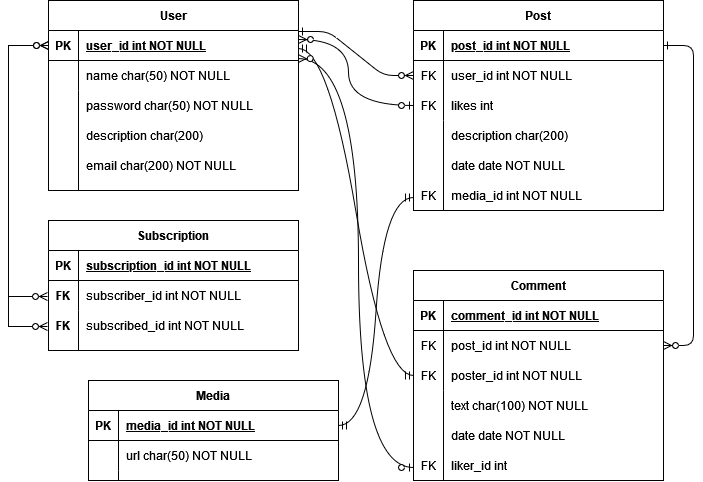

The diagram above was exported from draw.io. Its source (the exported page's mxGraphModel, read from the mxfile embedded in the PNG):
<mxGraphModel dx="989" dy="514" grid="1" gridSize="10" guides="1" tooltips="1" connect="1" arrows="1" fold="1" page="1" pageScale="1" pageWidth="850" pageHeight="1100" math="0" shadow="0" extFonts="Permanent Marker^https://fonts.googleapis.com/css?family=Permanent+Marker">
  <root>
    <mxCell id="0" />
    <mxCell id="1" parent="0" />
    <mxCell id="C-vyLk0tnHw3VtMMgP7b-1" value="" style="edgeStyle=entityRelationEdgeStyle;endArrow=ERzeroToMany;startArrow=ERone;endFill=1;startFill=0;" parent="1" target="C-vyLk0tnHw3VtMMgP7b-6" edge="1">
      <mxGeometry width="100" height="100" relative="1" as="geometry">
        <mxPoint x="310" y="151" as="sourcePoint" />
        <mxPoint x="440" y="620" as="targetPoint" />
      </mxGeometry>
    </mxCell>
    <mxCell id="C-vyLk0tnHw3VtMMgP7b-12" value="" style="edgeStyle=entityRelationEdgeStyle;endArrow=ERzeroToMany;startArrow=ERone;endFill=1;startFill=0;" parent="1" source="C-vyLk0tnHw3VtMMgP7b-3" target="C-vyLk0tnHw3VtMMgP7b-17" edge="1">
      <mxGeometry width="100" height="100" relative="1" as="geometry">
        <mxPoint x="400" y="180" as="sourcePoint" />
        <mxPoint x="460" y="205" as="targetPoint" />
      </mxGeometry>
    </mxCell>
    <mxCell id="C-vyLk0tnHw3VtMMgP7b-2" value="Post" style="shape=table;startSize=30;container=1;collapsible=1;childLayout=tableLayout;fixedRows=1;rowLines=0;fontStyle=1;align=center;resizeLast=1;" parent="1" vertex="1">
      <mxGeometry x="425" y="120" width="250" height="210" as="geometry" />
    </mxCell>
    <mxCell id="C-vyLk0tnHw3VtMMgP7b-3" value="" style="shape=partialRectangle;collapsible=0;dropTarget=0;pointerEvents=0;fillColor=none;points=[[0,0.5],[1,0.5]];portConstraint=eastwest;top=0;left=0;right=0;bottom=1;" parent="C-vyLk0tnHw3VtMMgP7b-2" vertex="1">
      <mxGeometry y="30" width="250" height="30" as="geometry" />
    </mxCell>
    <mxCell id="C-vyLk0tnHw3VtMMgP7b-4" value="PK" style="shape=partialRectangle;overflow=hidden;connectable=0;fillColor=none;top=0;left=0;bottom=0;right=0;fontStyle=1;" parent="C-vyLk0tnHw3VtMMgP7b-3" vertex="1">
      <mxGeometry width="30" height="30" as="geometry">
        <mxRectangle width="30" height="30" as="alternateBounds" />
      </mxGeometry>
    </mxCell>
    <mxCell id="C-vyLk0tnHw3VtMMgP7b-5" value="post_id int NOT NULL " style="shape=partialRectangle;overflow=hidden;connectable=0;fillColor=none;top=0;left=0;bottom=0;right=0;align=left;spacingLeft=6;fontStyle=5;" parent="C-vyLk0tnHw3VtMMgP7b-3" vertex="1">
      <mxGeometry x="30" width="220" height="30" as="geometry">
        <mxRectangle width="220" height="30" as="alternateBounds" />
      </mxGeometry>
    </mxCell>
    <mxCell id="C-vyLk0tnHw3VtMMgP7b-6" value="" style="shape=partialRectangle;collapsible=0;dropTarget=0;pointerEvents=0;fillColor=none;points=[[0,0.5],[1,0.5]];portConstraint=eastwest;top=0;left=0;right=0;bottom=0;" parent="C-vyLk0tnHw3VtMMgP7b-2" vertex="1">
      <mxGeometry y="60" width="250" height="30" as="geometry" />
    </mxCell>
    <mxCell id="C-vyLk0tnHw3VtMMgP7b-7" value="FK" style="shape=partialRectangle;overflow=hidden;connectable=0;fillColor=none;top=0;left=0;bottom=0;right=0;" parent="C-vyLk0tnHw3VtMMgP7b-6" vertex="1">
      <mxGeometry width="30" height="30" as="geometry">
        <mxRectangle width="30" height="30" as="alternateBounds" />
      </mxGeometry>
    </mxCell>
    <mxCell id="C-vyLk0tnHw3VtMMgP7b-8" value="user_id int NOT NULL" style="shape=partialRectangle;overflow=hidden;connectable=0;fillColor=none;top=0;left=0;bottom=0;right=0;align=left;spacingLeft=6;" parent="C-vyLk0tnHw3VtMMgP7b-6" vertex="1">
      <mxGeometry x="30" width="220" height="30" as="geometry">
        <mxRectangle width="220" height="30" as="alternateBounds" />
      </mxGeometry>
    </mxCell>
    <mxCell id="C-vyLk0tnHw3VtMMgP7b-9" value="" style="shape=partialRectangle;collapsible=0;dropTarget=0;pointerEvents=0;fillColor=none;points=[[0,0.5],[1,0.5]];portConstraint=eastwest;top=0;left=0;right=0;bottom=0;" parent="C-vyLk0tnHw3VtMMgP7b-2" vertex="1">
      <mxGeometry y="90" width="250" height="30" as="geometry" />
    </mxCell>
    <mxCell id="C-vyLk0tnHw3VtMMgP7b-10" value="" style="shape=partialRectangle;overflow=hidden;connectable=0;fillColor=none;top=0;left=0;bottom=0;right=0;" parent="C-vyLk0tnHw3VtMMgP7b-9" vertex="1">
      <mxGeometry width="30" height="30" as="geometry">
        <mxRectangle width="30" height="30" as="alternateBounds" />
      </mxGeometry>
    </mxCell>
    <mxCell id="C-vyLk0tnHw3VtMMgP7b-11" value="likes int" style="shape=partialRectangle;overflow=hidden;connectable=0;fillColor=none;top=0;left=0;bottom=0;right=0;align=left;spacingLeft=6;" parent="C-vyLk0tnHw3VtMMgP7b-9" vertex="1">
      <mxGeometry x="30" width="220" height="30" as="geometry">
        <mxRectangle width="220" height="30" as="alternateBounds" />
      </mxGeometry>
    </mxCell>
    <mxCell id="C-vyLk0tnHw3VtMMgP7b-13" value="Comment" style="shape=table;startSize=30;container=1;collapsible=1;childLayout=tableLayout;fixedRows=1;rowLines=0;fontStyle=1;align=center;resizeLast=1;" parent="1" vertex="1">
      <mxGeometry x="425" y="390" width="250" height="210" as="geometry" />
    </mxCell>
    <mxCell id="C-vyLk0tnHw3VtMMgP7b-14" value="" style="shape=partialRectangle;collapsible=0;dropTarget=0;pointerEvents=0;fillColor=none;points=[[0,0.5],[1,0.5]];portConstraint=eastwest;top=0;left=0;right=0;bottom=1;" parent="C-vyLk0tnHw3VtMMgP7b-13" vertex="1">
      <mxGeometry y="30" width="250" height="30" as="geometry" />
    </mxCell>
    <mxCell id="C-vyLk0tnHw3VtMMgP7b-15" value="PK" style="shape=partialRectangle;overflow=hidden;connectable=0;fillColor=none;top=0;left=0;bottom=0;right=0;fontStyle=1;" parent="C-vyLk0tnHw3VtMMgP7b-14" vertex="1">
      <mxGeometry width="30" height="30" as="geometry">
        <mxRectangle width="30" height="30" as="alternateBounds" />
      </mxGeometry>
    </mxCell>
    <mxCell id="C-vyLk0tnHw3VtMMgP7b-16" value="comment_id int NOT NULL " style="shape=partialRectangle;overflow=hidden;connectable=0;fillColor=none;top=0;left=0;bottom=0;right=0;align=left;spacingLeft=6;fontStyle=5;" parent="C-vyLk0tnHw3VtMMgP7b-14" vertex="1">
      <mxGeometry x="30" width="220" height="30" as="geometry">
        <mxRectangle width="220" height="30" as="alternateBounds" />
      </mxGeometry>
    </mxCell>
    <mxCell id="C-vyLk0tnHw3VtMMgP7b-17" value="" style="shape=partialRectangle;collapsible=0;dropTarget=0;pointerEvents=0;fillColor=none;points=[[0,0.5],[1,0.5]];portConstraint=eastwest;top=0;left=0;right=0;bottom=0;" parent="C-vyLk0tnHw3VtMMgP7b-13" vertex="1">
      <mxGeometry y="60" width="250" height="30" as="geometry" />
    </mxCell>
    <mxCell id="C-vyLk0tnHw3VtMMgP7b-18" value="FK" style="shape=partialRectangle;overflow=hidden;connectable=0;fillColor=none;top=0;left=0;bottom=0;right=0;" parent="C-vyLk0tnHw3VtMMgP7b-17" vertex="1">
      <mxGeometry width="30" height="30" as="geometry">
        <mxRectangle width="30" height="30" as="alternateBounds" />
      </mxGeometry>
    </mxCell>
    <mxCell id="C-vyLk0tnHw3VtMMgP7b-19" value="post_id int NOT NULL" style="shape=partialRectangle;overflow=hidden;connectable=0;fillColor=none;top=0;left=0;bottom=0;right=0;align=left;spacingLeft=6;" parent="C-vyLk0tnHw3VtMMgP7b-17" vertex="1">
      <mxGeometry x="30" width="220" height="30" as="geometry">
        <mxRectangle width="220" height="30" as="alternateBounds" />
      </mxGeometry>
    </mxCell>
    <mxCell id="C-vyLk0tnHw3VtMMgP7b-20" value="" style="shape=partialRectangle;collapsible=0;dropTarget=0;pointerEvents=0;fillColor=none;points=[[0,0.5],[1,0.5]];portConstraint=eastwest;top=0;left=0;right=0;bottom=0;" parent="C-vyLk0tnHw3VtMMgP7b-13" vertex="1">
      <mxGeometry y="90" width="250" height="30" as="geometry" />
    </mxCell>
    <mxCell id="C-vyLk0tnHw3VtMMgP7b-21" value="" style="shape=partialRectangle;overflow=hidden;connectable=0;fillColor=none;top=0;left=0;bottom=0;right=0;" parent="C-vyLk0tnHw3VtMMgP7b-20" vertex="1">
      <mxGeometry width="30" height="30" as="geometry">
        <mxRectangle width="30" height="30" as="alternateBounds" />
      </mxGeometry>
    </mxCell>
    <mxCell id="C-vyLk0tnHw3VtMMgP7b-22" value="poster_id int NOT NULL" style="shape=partialRectangle;overflow=hidden;connectable=0;fillColor=none;top=0;left=0;bottom=0;right=0;align=left;spacingLeft=6;" parent="C-vyLk0tnHw3VtMMgP7b-20" vertex="1">
      <mxGeometry x="30" width="220" height="30" as="geometry">
        <mxRectangle width="220" height="30" as="alternateBounds" />
      </mxGeometry>
    </mxCell>
    <mxCell id="C-vyLk0tnHw3VtMMgP7b-23" value="User" style="shape=table;startSize=30;container=1;collapsible=1;childLayout=tableLayout;fixedRows=1;rowLines=0;fontStyle=1;align=center;resizeLast=1;" parent="1" vertex="1">
      <mxGeometry x="60" y="120" width="250" height="190" as="geometry" />
    </mxCell>
    <mxCell id="C-vyLk0tnHw3VtMMgP7b-24" value="" style="shape=partialRectangle;collapsible=0;dropTarget=0;pointerEvents=0;fillColor=none;points=[[0,0.5],[1,0.5]];portConstraint=eastwest;top=0;left=0;right=0;bottom=1;" parent="C-vyLk0tnHw3VtMMgP7b-23" vertex="1">
      <mxGeometry y="30" width="250" height="30" as="geometry" />
    </mxCell>
    <mxCell id="C-vyLk0tnHw3VtMMgP7b-25" value="PK" style="shape=partialRectangle;overflow=hidden;connectable=0;fillColor=none;top=0;left=0;bottom=0;right=0;fontStyle=1;" parent="C-vyLk0tnHw3VtMMgP7b-24" vertex="1">
      <mxGeometry width="30" height="30" as="geometry">
        <mxRectangle width="30" height="30" as="alternateBounds" />
      </mxGeometry>
    </mxCell>
    <mxCell id="C-vyLk0tnHw3VtMMgP7b-26" value="user_id int NOT NULL " style="shape=partialRectangle;overflow=hidden;connectable=0;fillColor=none;top=0;left=0;bottom=0;right=0;align=left;spacingLeft=6;fontStyle=5;" parent="C-vyLk0tnHw3VtMMgP7b-24" vertex="1">
      <mxGeometry x="30" width="220" height="30" as="geometry">
        <mxRectangle width="220" height="30" as="alternateBounds" />
      </mxGeometry>
    </mxCell>
    <mxCell id="C-vyLk0tnHw3VtMMgP7b-27" value="" style="shape=partialRectangle;collapsible=0;dropTarget=0;pointerEvents=0;fillColor=none;points=[[0,0.5],[1,0.5]];portConstraint=eastwest;top=0;left=0;right=0;bottom=0;" parent="C-vyLk0tnHw3VtMMgP7b-23" vertex="1">
      <mxGeometry y="60" width="250" height="30" as="geometry" />
    </mxCell>
    <mxCell id="C-vyLk0tnHw3VtMMgP7b-28" value="" style="shape=partialRectangle;overflow=hidden;connectable=0;fillColor=none;top=0;left=0;bottom=0;right=0;" parent="C-vyLk0tnHw3VtMMgP7b-27" vertex="1">
      <mxGeometry width="30" height="30" as="geometry">
        <mxRectangle width="30" height="30" as="alternateBounds" />
      </mxGeometry>
    </mxCell>
    <mxCell id="C-vyLk0tnHw3VtMMgP7b-29" value="name char(50) NOT NULL" style="shape=partialRectangle;overflow=hidden;connectable=0;fillColor=none;top=0;left=0;bottom=0;right=0;align=left;spacingLeft=6;" parent="C-vyLk0tnHw3VtMMgP7b-27" vertex="1">
      <mxGeometry x="30" width="220" height="30" as="geometry">
        <mxRectangle width="220" height="30" as="alternateBounds" />
      </mxGeometry>
    </mxCell>
    <mxCell id="H2LyA7iVepBwRqQD3M2b-2" value="Media" style="shape=table;startSize=30;container=1;collapsible=1;childLayout=tableLayout;fixedRows=1;rowLines=0;fontStyle=1;align=center;resizeLast=1;" parent="1" vertex="1">
      <mxGeometry x="100" y="500" width="250" height="100" as="geometry" />
    </mxCell>
    <mxCell id="H2LyA7iVepBwRqQD3M2b-3" value="" style="shape=partialRectangle;collapsible=0;dropTarget=0;pointerEvents=0;fillColor=none;points=[[0,0.5],[1,0.5]];portConstraint=eastwest;top=0;left=0;right=0;bottom=1;" parent="H2LyA7iVepBwRqQD3M2b-2" vertex="1">
      <mxGeometry y="30" width="250" height="30" as="geometry" />
    </mxCell>
    <mxCell id="H2LyA7iVepBwRqQD3M2b-4" value="PK" style="shape=partialRectangle;overflow=hidden;connectable=0;fillColor=none;top=0;left=0;bottom=0;right=0;fontStyle=1;" parent="H2LyA7iVepBwRqQD3M2b-3" vertex="1">
      <mxGeometry width="30" height="30" as="geometry">
        <mxRectangle width="30" height="30" as="alternateBounds" />
      </mxGeometry>
    </mxCell>
    <mxCell id="H2LyA7iVepBwRqQD3M2b-5" value="media_id int NOT NULL " style="shape=partialRectangle;overflow=hidden;connectable=0;fillColor=none;top=0;left=0;bottom=0;right=0;align=left;spacingLeft=6;fontStyle=5;" parent="H2LyA7iVepBwRqQD3M2b-3" vertex="1">
      <mxGeometry x="30" width="220" height="30" as="geometry">
        <mxRectangle width="220" height="30" as="alternateBounds" />
      </mxGeometry>
    </mxCell>
    <mxCell id="H2LyA7iVepBwRqQD3M2b-6" value="" style="shape=partialRectangle;collapsible=0;dropTarget=0;pointerEvents=0;fillColor=none;points=[[0,0.5],[1,0.5]];portConstraint=eastwest;top=0;left=0;right=0;bottom=0;" parent="H2LyA7iVepBwRqQD3M2b-2" vertex="1">
      <mxGeometry y="60" width="250" height="30" as="geometry" />
    </mxCell>
    <mxCell id="H2LyA7iVepBwRqQD3M2b-7" value="" style="shape=partialRectangle;overflow=hidden;connectable=0;fillColor=none;top=0;left=0;bottom=0;right=0;" parent="H2LyA7iVepBwRqQD3M2b-6" vertex="1">
      <mxGeometry width="30" height="30" as="geometry">
        <mxRectangle width="30" height="30" as="alternateBounds" />
      </mxGeometry>
    </mxCell>
    <mxCell id="H2LyA7iVepBwRqQD3M2b-8" value="url char(50) NOT NULL" style="shape=partialRectangle;overflow=hidden;connectable=0;fillColor=none;top=0;left=0;bottom=0;right=0;align=left;spacingLeft=6;" parent="H2LyA7iVepBwRqQD3M2b-6" vertex="1">
      <mxGeometry x="30" width="220" height="30" as="geometry">
        <mxRectangle width="220" height="30" as="alternateBounds" />
      </mxGeometry>
    </mxCell>
    <mxCell id="H2LyA7iVepBwRqQD3M2b-9" value="password char(50) NOT NULL" style="shape=partialRectangle;overflow=hidden;connectable=0;fillColor=none;top=0;left=0;bottom=0;right=0;align=left;spacingLeft=6;" parent="1" vertex="1">
      <mxGeometry x="90" y="210" width="220" height="30" as="geometry">
        <mxRectangle width="220" height="30" as="alternateBounds" />
      </mxGeometry>
    </mxCell>
    <mxCell id="H2LyA7iVepBwRqQD3M2b-10" value="description char(200)" style="shape=partialRectangle;overflow=hidden;connectable=0;fillColor=none;top=0;left=0;bottom=0;right=0;align=left;spacingLeft=6;" parent="1" vertex="1">
      <mxGeometry x="90" y="240" width="220" height="30" as="geometry">
        <mxRectangle width="220" height="30" as="alternateBounds" />
      </mxGeometry>
    </mxCell>
    <mxCell id="H2LyA7iVepBwRqQD3M2b-11" value="email char(200) NOT NULL" style="shape=partialRectangle;overflow=hidden;connectable=0;fillColor=none;top=0;left=0;bottom=0;right=0;align=left;spacingLeft=6;" parent="1" vertex="1">
      <mxGeometry x="90" y="270" width="220" height="30" as="geometry">
        <mxRectangle width="220" height="30" as="alternateBounds" />
      </mxGeometry>
    </mxCell>
    <mxCell id="H2LyA7iVepBwRqQD3M2b-19" value="" style="edgeStyle=elbowEdgeStyle;fontSize=12;html=1;endArrow=ERzeroToMany;endFill=1;startArrow=ERzeroToMany;rounded=0;entryX=0;entryY=0.5;entryDx=0;entryDy=0;" parent="1" target="C-vyLk0tnHw3VtMMgP7b-24" edge="1">
      <mxGeometry width="100" height="100" relative="1" as="geometry">
        <mxPoint x="59" y="446" as="sourcePoint" />
        <mxPoint x="40" y="170" as="targetPoint" />
        <Array as="points">
          <mxPoint x="20" y="450" />
          <mxPoint x="20" y="270" />
        </Array>
      </mxGeometry>
    </mxCell>
    <mxCell id="H2LyA7iVepBwRqQD3M2b-20" value="description char(200)" style="shape=partialRectangle;overflow=hidden;connectable=0;fillColor=none;top=0;left=0;bottom=0;right=0;align=left;spacingLeft=6;" parent="1" vertex="1">
      <mxGeometry x="455" y="240" width="220" height="30" as="geometry">
        <mxRectangle width="220" height="30" as="alternateBounds" />
      </mxGeometry>
    </mxCell>
    <mxCell id="H2LyA7iVepBwRqQD3M2b-21" value="FK" style="shape=partialRectangle;overflow=hidden;connectable=0;fillColor=none;top=0;left=0;bottom=0;right=0;" parent="1" vertex="1">
      <mxGeometry x="425" y="210" width="30" height="30" as="geometry">
        <mxRectangle width="30" height="30" as="alternateBounds" />
      </mxGeometry>
    </mxCell>
    <mxCell id="H2LyA7iVepBwRqQD3M2b-22" value="date date NOT NULL" style="shape=partialRectangle;overflow=hidden;connectable=0;fillColor=none;top=0;left=0;bottom=0;right=0;align=left;spacingLeft=6;" parent="1" vertex="1">
      <mxGeometry x="455" y="270" width="220" height="30" as="geometry">
        <mxRectangle width="220" height="30" as="alternateBounds" />
      </mxGeometry>
    </mxCell>
    <mxCell id="H2LyA7iVepBwRqQD3M2b-25" value="" style="edgeStyle=elbowEdgeStyle;fontSize=12;html=1;endArrow=ERzeroToMany;startArrow=ERzeroToOne;curved=1;" parent="1" edge="1">
      <mxGeometry width="100" height="100" relative="1" as="geometry">
        <mxPoint x="425" y="225" as="sourcePoint" />
        <mxPoint x="310" y="159" as="targetPoint" />
        <Array as="points">
          <mxPoint x="360" y="200" />
        </Array>
      </mxGeometry>
    </mxCell>
    <mxCell id="H2LyA7iVepBwRqQD3M2b-26" value="media_id int NOT NULL" style="shape=partialRectangle;overflow=hidden;connectable=0;fillColor=none;top=0;left=0;bottom=0;right=0;align=left;spacingLeft=6;" parent="1" vertex="1">
      <mxGeometry x="455" y="300" width="220" height="30" as="geometry">
        <mxRectangle width="220" height="30" as="alternateBounds" />
      </mxGeometry>
    </mxCell>
    <mxCell id="H2LyA7iVepBwRqQD3M2b-27" value="FK" style="shape=partialRectangle;overflow=hidden;connectable=0;fillColor=none;top=0;left=0;bottom=0;right=0;" parent="1" vertex="1">
      <mxGeometry x="425" y="300" width="30" height="30" as="geometry">
        <mxRectangle width="30" height="30" as="alternateBounds" />
      </mxGeometry>
    </mxCell>
    <mxCell id="H2LyA7iVepBwRqQD3M2b-28" value="" style="edgeStyle=entityRelationEdgeStyle;fontSize=12;html=1;endArrow=ERmandOne;startArrow=ERmandOne;exitX=1;exitY=0.5;exitDx=0;exitDy=0;curved=1;" parent="1" source="H2LyA7iVepBwRqQD3M2b-3" edge="1">
      <mxGeometry width="100" height="100" relative="1" as="geometry">
        <mxPoint x="240" y="430" as="sourcePoint" />
        <mxPoint x="425" y="317" as="targetPoint" />
      </mxGeometry>
    </mxCell>
    <mxCell id="H2LyA7iVepBwRqQD3M2b-29" value="FK" style="shape=partialRectangle;overflow=hidden;connectable=0;fillColor=none;top=0;left=0;bottom=0;right=0;" parent="1" vertex="1">
      <mxGeometry x="425" y="480" width="30" height="30" as="geometry">
        <mxRectangle width="30" height="30" as="alternateBounds" />
      </mxGeometry>
    </mxCell>
    <mxCell id="H2LyA7iVepBwRqQD3M2b-30" value="" style="edgeStyle=entityRelationEdgeStyle;fontSize=12;html=1;endArrow=ERmandOne;startArrow=ERmandOne;curved=1;" parent="1" edge="1">
      <mxGeometry width="100" height="100" relative="1" as="geometry">
        <mxPoint x="310" y="168" as="sourcePoint" />
        <mxPoint x="425" y="495" as="targetPoint" />
      </mxGeometry>
    </mxCell>
    <mxCell id="H2LyA7iVepBwRqQD3M2b-31" value="text char(100) NOT NULL" style="shape=partialRectangle;overflow=hidden;connectable=0;fillColor=none;top=0;left=0;bottom=0;right=0;align=left;spacingLeft=6;" parent="1" vertex="1">
      <mxGeometry x="455" y="510" width="220" height="30" as="geometry">
        <mxRectangle width="220" height="30" as="alternateBounds" />
      </mxGeometry>
    </mxCell>
    <mxCell id="H2LyA7iVepBwRqQD3M2b-32" value="date date NOT NULL" style="shape=partialRectangle;overflow=hidden;connectable=0;fillColor=none;top=0;left=0;bottom=0;right=0;align=left;spacingLeft=6;" parent="1" vertex="1">
      <mxGeometry x="455" y="540" width="220" height="30" as="geometry">
        <mxRectangle width="220" height="30" as="alternateBounds" />
      </mxGeometry>
    </mxCell>
    <mxCell id="H2LyA7iVepBwRqQD3M2b-33" value="liker_id int" style="shape=partialRectangle;overflow=hidden;connectable=0;fillColor=none;top=0;left=0;bottom=0;right=0;align=left;spacingLeft=6;" parent="1" vertex="1">
      <mxGeometry x="455" y="570" width="220" height="30" as="geometry">
        <mxRectangle width="220" height="30" as="alternateBounds" />
      </mxGeometry>
    </mxCell>
    <mxCell id="H2LyA7iVepBwRqQD3M2b-34" value="FK" style="shape=partialRectangle;overflow=hidden;connectable=0;fillColor=none;top=0;left=0;bottom=0;right=0;" parent="1" vertex="1">
      <mxGeometry x="425" y="570" width="30" height="30" as="geometry">
        <mxRectangle width="30" height="30" as="alternateBounds" />
      </mxGeometry>
    </mxCell>
    <mxCell id="H2LyA7iVepBwRqQD3M2b-35" value="" style="edgeStyle=elbowEdgeStyle;fontSize=12;html=1;endArrow=ERzeroToMany;startArrow=ERzeroToOne;curved=1;entryX=0.999;entryY=-0.064;entryDx=0;entryDy=0;entryPerimeter=0;" parent="1" target="C-vyLk0tnHw3VtMMgP7b-27" edge="1">
      <mxGeometry width="100" height="100" relative="1" as="geometry">
        <mxPoint x="425" y="587" as="sourcePoint" />
        <mxPoint x="320" y="169" as="targetPoint" />
        <Array as="points">
          <mxPoint x="370" y="210" />
        </Array>
      </mxGeometry>
    </mxCell>
    <mxCell id="VeUvjtPbMrn8eKAtvtrm-1" value="" style="endArrow=none;html=1;rounded=0;" edge="1" parent="1">
      <mxGeometry width="50" height="50" relative="1" as="geometry">
        <mxPoint x="90" y="310" as="sourcePoint" />
        <mxPoint x="90" y="210" as="targetPoint" />
      </mxGeometry>
    </mxCell>
    <mxCell id="VeUvjtPbMrn8eKAtvtrm-2" value="" style="endArrow=none;html=1;rounded=0;" edge="1" parent="1">
      <mxGeometry width="50" height="50" relative="1" as="geometry">
        <mxPoint x="455" y="330" as="sourcePoint" />
        <mxPoint x="455" y="240" as="targetPoint" />
      </mxGeometry>
    </mxCell>
    <mxCell id="VeUvjtPbMrn8eKAtvtrm-3" value="" style="endArrow=none;html=1;rounded=0;" edge="1" parent="1">
      <mxGeometry width="50" height="50" relative="1" as="geometry">
        <mxPoint x="455" y="600" as="sourcePoint" />
        <mxPoint x="455" y="510" as="targetPoint" />
      </mxGeometry>
    </mxCell>
    <mxCell id="VeUvjtPbMrn8eKAtvtrm-4" value="" style="endArrow=none;html=1;rounded=0;" edge="1" parent="1">
      <mxGeometry width="50" height="50" relative="1" as="geometry">
        <mxPoint x="130" y="600" as="sourcePoint" />
        <mxPoint x="130" y="590" as="targetPoint" />
      </mxGeometry>
    </mxCell>
    <mxCell id="VeUvjtPbMrn8eKAtvtrm-6" value="Subscription" style="shape=table;startSize=30;container=1;collapsible=1;childLayout=tableLayout;fixedRows=1;rowLines=0;fontStyle=1;align=center;resizeLast=1;" vertex="1" parent="1">
      <mxGeometry x="60" y="340" width="250" height="130" as="geometry" />
    </mxCell>
    <mxCell id="VeUvjtPbMrn8eKAtvtrm-7" value="" style="shape=partialRectangle;collapsible=0;dropTarget=0;pointerEvents=0;fillColor=none;points=[[0,0.5],[1,0.5]];portConstraint=eastwest;top=0;left=0;right=0;bottom=1;" vertex="1" parent="VeUvjtPbMrn8eKAtvtrm-6">
      <mxGeometry y="30" width="250" height="30" as="geometry" />
    </mxCell>
    <mxCell id="VeUvjtPbMrn8eKAtvtrm-8" value="" style="shape=partialRectangle;overflow=hidden;connectable=0;fillColor=none;top=0;left=0;bottom=0;right=0;fontStyle=1;" vertex="1" parent="VeUvjtPbMrn8eKAtvtrm-7">
      <mxGeometry width="30" height="30" as="geometry">
        <mxRectangle width="30" height="30" as="alternateBounds" />
      </mxGeometry>
    </mxCell>
    <mxCell id="VeUvjtPbMrn8eKAtvtrm-9" value="subscription_id int NOT NULL " style="shape=partialRectangle;overflow=hidden;connectable=0;fillColor=none;top=0;left=0;bottom=0;right=0;align=left;spacingLeft=6;fontStyle=5;" vertex="1" parent="VeUvjtPbMrn8eKAtvtrm-7">
      <mxGeometry x="30" width="220" height="30" as="geometry">
        <mxRectangle width="220" height="30" as="alternateBounds" />
      </mxGeometry>
    </mxCell>
    <mxCell id="VeUvjtPbMrn8eKAtvtrm-10" value="" style="shape=partialRectangle;collapsible=0;dropTarget=0;pointerEvents=0;fillColor=none;points=[[0,0.5],[1,0.5]];portConstraint=eastwest;top=0;left=0;right=0;bottom=0;" vertex="1" parent="VeUvjtPbMrn8eKAtvtrm-6">
      <mxGeometry y="60" width="250" height="30" as="geometry" />
    </mxCell>
    <mxCell id="VeUvjtPbMrn8eKAtvtrm-11" value="" style="shape=partialRectangle;overflow=hidden;connectable=0;fillColor=none;top=0;left=0;bottom=0;right=0;" vertex="1" parent="VeUvjtPbMrn8eKAtvtrm-10">
      <mxGeometry width="30" height="30" as="geometry">
        <mxRectangle width="30" height="30" as="alternateBounds" />
      </mxGeometry>
    </mxCell>
    <mxCell id="VeUvjtPbMrn8eKAtvtrm-12" value="subscriber_id int NOT NULL " style="shape=partialRectangle;overflow=hidden;connectable=0;fillColor=none;top=0;left=0;bottom=0;right=0;align=left;spacingLeft=6;" vertex="1" parent="VeUvjtPbMrn8eKAtvtrm-10">
      <mxGeometry x="30" width="220" height="30" as="geometry">
        <mxRectangle width="220" height="30" as="alternateBounds" />
      </mxGeometry>
    </mxCell>
    <mxCell id="VeUvjtPbMrn8eKAtvtrm-13" value="" style="endArrow=none;html=1;rounded=0;" edge="1" parent="1">
      <mxGeometry width="50" height="50" relative="1" as="geometry">
        <mxPoint x="90" y="470" as="sourcePoint" />
        <mxPoint x="90" y="430" as="targetPoint" />
      </mxGeometry>
    </mxCell>
    <mxCell id="VeUvjtPbMrn8eKAtvtrm-15" value="FK" style="shape=partialRectangle;overflow=hidden;connectable=0;fillColor=none;top=0;left=0;bottom=0;right=0;fontStyle=1;" vertex="1" parent="1">
      <mxGeometry x="60" y="400" width="30" height="30" as="geometry">
        <mxRectangle width="30" height="30" as="alternateBounds" />
      </mxGeometry>
    </mxCell>
    <mxCell id="VeUvjtPbMrn8eKAtvtrm-16" value="" style="edgeStyle=elbowEdgeStyle;fontSize=12;html=1;endArrow=ERzeroToMany;endFill=1;startArrow=ERzeroToMany;rounded=0;" edge="1" parent="1">
      <mxGeometry width="100" height="100" relative="1" as="geometry">
        <mxPoint x="59" y="416" as="sourcePoint" />
        <mxPoint x="60" y="165" as="targetPoint" />
        <Array as="points">
          <mxPoint x="20" y="300" />
          <mxPoint x="20" y="310" />
        </Array>
      </mxGeometry>
    </mxCell>
    <mxCell id="VeUvjtPbMrn8eKAtvtrm-17" value="PK" style="shape=partialRectangle;overflow=hidden;connectable=0;fillColor=none;top=0;left=0;bottom=0;right=0;fontStyle=1;" vertex="1" parent="1">
      <mxGeometry x="60" y="370" width="30" height="30" as="geometry">
        <mxRectangle width="30" height="30" as="alternateBounds" />
      </mxGeometry>
    </mxCell>
    <mxCell id="VeUvjtPbMrn8eKAtvtrm-18" value="subscribed_id int NOT NULL " style="shape=partialRectangle;overflow=hidden;connectable=0;fillColor=none;top=0;left=0;bottom=0;right=0;align=left;spacingLeft=6;" vertex="1" parent="1">
      <mxGeometry x="90" y="430" width="220" height="30" as="geometry">
        <mxRectangle width="220" height="30" as="alternateBounds" />
      </mxGeometry>
    </mxCell>
    <mxCell id="VeUvjtPbMrn8eKAtvtrm-19" value="FK" style="shape=partialRectangle;overflow=hidden;connectable=0;fillColor=none;top=0;left=0;bottom=0;right=0;fontStyle=1;" vertex="1" parent="1">
      <mxGeometry x="60" y="430" width="30" height="30" as="geometry">
        <mxRectangle width="30" height="30" as="alternateBounds" />
      </mxGeometry>
    </mxCell>
  </root>
</mxGraphModel>